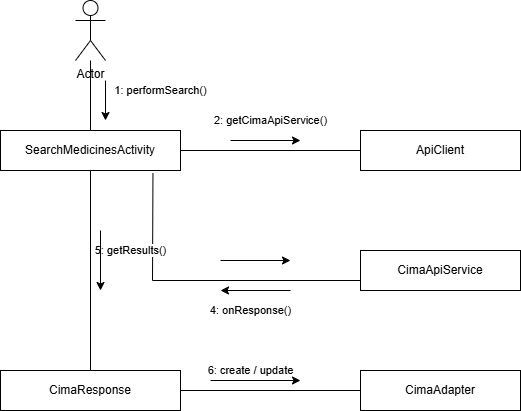

The diagram above was exported from draw.io. Its source (the exported page's mxGraphModel, read from the mxfile embedded in the PNG):
<mxGraphModel dx="1042" dy="562" grid="1" gridSize="10" guides="1" tooltips="1" connect="1" arrows="1" fold="1" page="1" pageScale="1" pageWidth="827" pageHeight="1169" math="0" shadow="0">
  <root>
    <mxCell id="0" />
    <mxCell id="1" parent="0" />
    <mxCell id="t0Bpk0ga8ip1HhiOiUE5-2" parent="1" style="shape=umlActor;verticalLabelPosition=bottom;verticalAlign=top;html=1;outlineConnect=0;" value="Actor" vertex="1">
      <mxGeometry height="60" width="30" x="115" y="30" as="geometry" />
    </mxCell>
    <mxCell id="t0Bpk0ga8ip1HhiOiUE5-3" parent="1" style="rounded=0;whiteSpace=wrap;html=1;" value="SearchMedicinesActivity" vertex="1">
      <mxGeometry height="40" width="180" x="40" y="160" as="geometry" />
    </mxCell>
    <mxCell id="t0Bpk0ga8ip1HhiOiUE5-4" parent="1" style="rounded=0;whiteSpace=wrap;html=1;" value="ApiClient" vertex="1">
      <mxGeometry height="40" width="160" x="400" y="160" as="geometry" />
    </mxCell>
    <mxCell id="t0Bpk0ga8ip1HhiOiUE5-5" parent="1" style="rounded=0;whiteSpace=wrap;html=1;" value="CimaApiService" vertex="1">
      <mxGeometry height="40" width="160" x="400" y="280" as="geometry" />
    </mxCell>
    <mxCell id="t0Bpk0ga8ip1HhiOiUE5-6" parent="1" style="rounded=0;whiteSpace=wrap;html=1;" value="CimaResponse" vertex="1">
      <mxGeometry height="40" width="180" x="40" y="400" as="geometry" />
    </mxCell>
    <mxCell id="t0Bpk0ga8ip1HhiOiUE5-7" parent="1" style="rounded=0;whiteSpace=wrap;html=1;" value="CimaAdapter" vertex="1">
      <mxGeometry height="40" width="160" x="400" y="400" as="geometry" />
    </mxCell>
    <mxCell id="t0Bpk0ga8ip1HhiOiUE5-8" edge="1" parent="1" source="t0Bpk0ga8ip1HhiOiUE5-2" style="endArrow=none;html=1;exitX=0.5;exitY=1;entryX=0.5;entryY=0;labelBackgroundColor=#ffffff;endFill=0;" target="t0Bpk0ga8ip1HhiOiUE5-3" value="1: performSearch()">
      <mxGeometry relative="1" x="-0.1429" y="70" as="geometry">
        <mxPoint as="offset" />
      </mxGeometry>
    </mxCell>
    <mxCell id="t0Bpk0ga8ip1HhiOiUE5-9" edge="1" parent="1" source="t0Bpk0ga8ip1HhiOiUE5-3" style="endArrow=none;html=1;exitX=1;exitY=0.5;entryX=0;entryY=0.5;labelBackgroundColor=#ffffff;endFill=0;" target="t0Bpk0ga8ip1HhiOiUE5-4" value="2: getCimaApiService()">
      <mxGeometry relative="1" y="30" as="geometry">
        <mxPoint as="offset" />
      </mxGeometry>
    </mxCell>
    <mxCell id="t0Bpk0ga8ip1HhiOiUE5-11" edge="1" parent="1" source="t0Bpk0ga8ip1HhiOiUE5-5" style="endArrow=none;html=1;exitX=0;exitY=0.75;labelBackgroundColor=#ffffff;entryX=0.847;entryY=1.065;entryDx=0;entryDy=0;entryPerimeter=0;rounded=0;curved=0;endFill=0;" target="t0Bpk0ga8ip1HhiOiUE5-3" value="4: onResponse()">
      <mxGeometry relative="1" x="-0.3025" y="30" as="geometry">
        <mxPoint as="offset" />
        <Array as="points">
          <mxPoint x="192" y="310" />
        </Array>
        <mxPoint x="210" y="210" as="targetPoint" />
      </mxGeometry>
    </mxCell>
    <mxCell id="t0Bpk0ga8ip1HhiOiUE5-12" edge="1" parent="1" source="t0Bpk0ga8ip1HhiOiUE5-3" style="endArrow=none;html=1;exitX=0.5;exitY=1;entryX=0.5;entryY=0;labelBackgroundColor=#ffffff;endFill=0;" target="t0Bpk0ga8ip1HhiOiUE5-6" value="5: getResults()">
      <mxGeometry relative="1" x="-0.2" y="40" as="geometry">
        <mxPoint as="offset" />
      </mxGeometry>
    </mxCell>
    <mxCell id="t0Bpk0ga8ip1HhiOiUE5-13" edge="1" parent="1" source="t0Bpk0ga8ip1HhiOiUE5-6" style="endArrow=none;html=1;exitX=1;exitY=0.5;entryX=0;entryY=0.5;labelBackgroundColor=#ffffff;endFill=0;" target="t0Bpk0ga8ip1HhiOiUE5-7" value="6: create / update">
      <mxGeometry relative="1" x="-0.2222" y="20" as="geometry">
        <mxPoint as="offset" />
      </mxGeometry>
    </mxCell>
    <mxCell id="t0Bpk0ga8ip1HhiOiUE5-14" parent="1" style="text;whiteSpace=wrap;html=1;" value="&lt;span style=&quot;font-family: Helvetica; font-size: 11px; font-style: normal; font-variant-ligatures: normal; font-variant-caps: normal; font-weight: 400; letter-spacing: normal; orphans: 2; text-align: center; text-indent: 0px; text-transform: none; widows: 2; word-spacing: 0px; -webkit-text-stroke-width: 0px; white-space: nowrap; text-decoration-thickness: initial; text-decoration-style: initial; text-decoration-color: initial; float: none; display: inline !important;&quot;&gt;&lt;font style=&quot;color: light-dark(rgb(255, 255, 255), rgb(255, 242, 242));&quot;&gt;3: searchMedicationsByName(query)&lt;/font&gt;&lt;/span&gt;" vertex="1">
      <mxGeometry height="40" width="210" x="204" y="250" as="geometry" />
    </mxCell>
    <mxCell id="t0Bpk0ga8ip1HhiOiUE5-15" edge="1" parent="1" style="endArrow=classic;html=1;rounded=0;" value="">
      <mxGeometry height="50" relative="1" width="50" as="geometry">
        <mxPoint x="250" y="410" as="sourcePoint" />
        <mxPoint x="340" y="410" as="targetPoint" />
      </mxGeometry>
    </mxCell>
    <mxCell id="t0Bpk0ga8ip1HhiOiUE5-16" edge="1" parent="1" style="endArrow=classic;html=1;rounded=0;" value="">
      <mxGeometry height="50" relative="1" width="50" as="geometry">
        <mxPoint x="140" y="260" as="sourcePoint" />
        <mxPoint x="140" y="320" as="targetPoint" />
      </mxGeometry>
    </mxCell>
    <mxCell id="t0Bpk0ga8ip1HhiOiUE5-17" edge="1" parent="1" style="endArrow=classic;html=1;rounded=0;" value="">
      <mxGeometry height="50" relative="1" width="50" as="geometry">
        <mxPoint x="260" y="290" as="sourcePoint" />
        <mxPoint x="330" y="290" as="targetPoint" />
      </mxGeometry>
    </mxCell>
    <mxCell id="t0Bpk0ga8ip1HhiOiUE5-18" edge="1" parent="1" style="endArrow=classic;html=1;rounded=0;" value="">
      <mxGeometry height="50" relative="1" width="50" as="geometry">
        <mxPoint x="330" y="320" as="sourcePoint" />
        <mxPoint x="260" y="320" as="targetPoint" />
      </mxGeometry>
    </mxCell>
    <mxCell id="t0Bpk0ga8ip1HhiOiUE5-19" edge="1" parent="1" style="endArrow=classic;html=1;rounded=0;" value="">
      <mxGeometry height="50" relative="1" width="50" as="geometry">
        <mxPoint x="270" y="170" as="sourcePoint" />
        <mxPoint x="340" y="170" as="targetPoint" />
      </mxGeometry>
    </mxCell>
    <mxCell id="e6fyCdVTmZZJ--ASzZ9u-1" edge="1" parent="1" style="endArrow=classic;html=1;rounded=0;" value="">
      <mxGeometry height="50" relative="1" width="50" as="geometry">
        <mxPoint x="145" y="110" as="sourcePoint" />
        <mxPoint x="145" y="150" as="targetPoint" />
      </mxGeometry>
    </mxCell>
  </root>
</mxGraphModel>